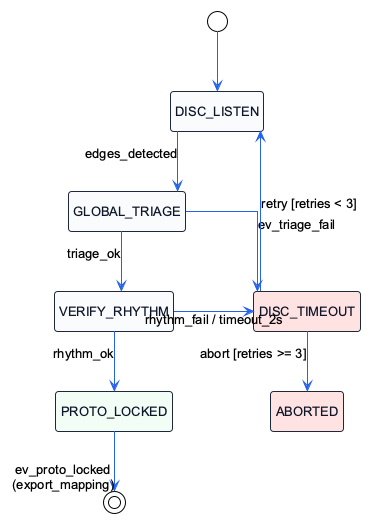

The diagram above was rendered by PlantUML. Its source (embedded in the PNG):
@startuml subsystem_autodiscovery
!theme plain
hide empty description
skinparam backgroundColor #FFFFFF
skinparam defaultFontName Arial
skinparam defaultFontSize 13
skinparam shadowing false
skinparam roundcorner 6
skinparam linetype ortho
skinparam nodesep 80
skinparam ranksep 60

skinparam state {
    BorderColor #1E293B
    BackgroundColor #F8FAFC
    FontColor #0F172A
    ArrowColor #2563EB
    FontSize 13
}

[*] --> DISC_LISTEN

state DISC_LISTEN #F8FAFC
state GLOBAL_TRIAGE #F8FAFC
state VERIFY_RHYTHM #F8FAFC
state PROTO_LOCKED #F0FDF4
state DISC_TIMEOUT #FEE2E2
state "ABORTED" as ST_ABORT #FEE2E2

DISC_LISTEN -down-> GLOBAL_TRIAGE : edges_detected
GLOBAL_TRIAGE -down-> VERIFY_RHYTHM : triage_ok
GLOBAL_TRIAGE -right-> DISC_TIMEOUT : ev_triage_fail

VERIFY_RHYTHM -down-> PROTO_LOCKED : rhythm_ok
VERIFY_RHYTHM -right-> DISC_TIMEOUT : rhythm_fail / timeout_2s

DISC_TIMEOUT -up-> DISC_LISTEN : retry [retries < 3]
DISC_TIMEOUT -down-> ST_ABORT : abort [retries >= 3]

PROTO_LOCKED -down-> [*] : ev_proto_locked\n(export_mapping)

@enduml